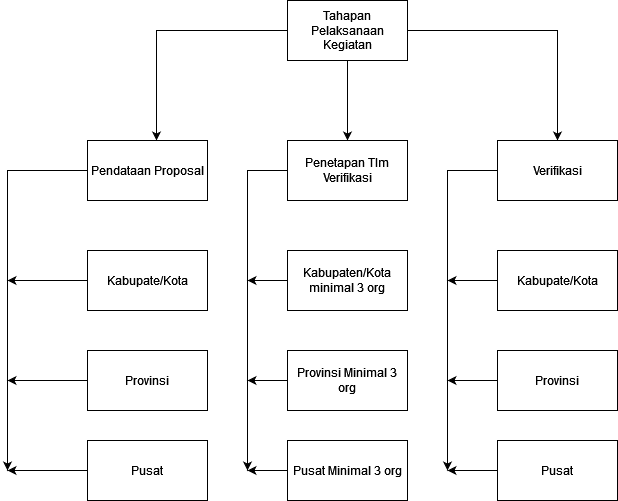

The diagram above was exported from draw.io. Its source (the exported page's mxGraphModel, read from the mxfile embedded in the PNG):
<mxGraphModel dx="1080" dy="507" grid="1" gridSize="10" guides="1" tooltips="1" connect="1" arrows="1" fold="1" page="1" pageScale="1" pageWidth="850" pageHeight="1100" math="0" shadow="0">
  <root>
    <mxCell id="0" />
    <mxCell id="1" parent="0" />
    <mxCell id="hEToKYHLc1cvM7s06ugQ-13" value="" style="edgeStyle=orthogonalEdgeStyle;rounded=0;orthogonalLoop=1;jettySize=auto;html=1;" edge="1" parent="1" source="hEToKYHLc1cvM7s06ugQ-1" target="hEToKYHLc1cvM7s06ugQ-5">
      <mxGeometry relative="1" as="geometry" />
    </mxCell>
    <mxCell id="hEToKYHLc1cvM7s06ugQ-15" style="edgeStyle=orthogonalEdgeStyle;rounded=0;orthogonalLoop=1;jettySize=auto;html=1;entryX=0.575;entryY=0;entryDx=0;entryDy=0;entryPerimeter=0;" edge="1" parent="1" source="hEToKYHLc1cvM7s06ugQ-1" target="hEToKYHLc1cvM7s06ugQ-2">
      <mxGeometry relative="1" as="geometry" />
    </mxCell>
    <mxCell id="hEToKYHLc1cvM7s06ugQ-21" style="edgeStyle=orthogonalEdgeStyle;rounded=0;orthogonalLoop=1;jettySize=auto;html=1;entryX=0.5;entryY=0;entryDx=0;entryDy=0;" edge="1" parent="1" source="hEToKYHLc1cvM7s06ugQ-1" target="hEToKYHLc1cvM7s06ugQ-3">
      <mxGeometry relative="1" as="geometry" />
    </mxCell>
    <mxCell id="hEToKYHLc1cvM7s06ugQ-1" value="Tahapan Pelaksanaan Kegiatan" style="rounded=0;whiteSpace=wrap;html=1;" vertex="1" parent="1">
      <mxGeometry x="360" y="130" width="120" height="60" as="geometry" />
    </mxCell>
    <mxCell id="hEToKYHLc1cvM7s06ugQ-25" style="edgeStyle=orthogonalEdgeStyle;rounded=0;orthogonalLoop=1;jettySize=auto;html=1;" edge="1" parent="1" source="hEToKYHLc1cvM7s06ugQ-2">
      <mxGeometry relative="1" as="geometry">
        <mxPoint x="80" y="600" as="targetPoint" />
      </mxGeometry>
    </mxCell>
    <mxCell id="hEToKYHLc1cvM7s06ugQ-2" value="Pendataan Proposal" style="rounded=0;whiteSpace=wrap;html=1;" vertex="1" parent="1">
      <mxGeometry x="160" y="270" width="120" height="60" as="geometry" />
    </mxCell>
    <mxCell id="hEToKYHLc1cvM7s06ugQ-33" style="edgeStyle=orthogonalEdgeStyle;rounded=0;orthogonalLoop=1;jettySize=auto;html=1;" edge="1" parent="1" source="hEToKYHLc1cvM7s06ugQ-3">
      <mxGeometry relative="1" as="geometry">
        <mxPoint x="520" y="600" as="targetPoint" />
      </mxGeometry>
    </mxCell>
    <mxCell id="hEToKYHLc1cvM7s06ugQ-3" value="Verifikasi" style="rounded=0;whiteSpace=wrap;html=1;" vertex="1" parent="1">
      <mxGeometry x="570" y="270" width="120" height="60" as="geometry" />
    </mxCell>
    <mxCell id="hEToKYHLc1cvM7s06ugQ-29" style="edgeStyle=orthogonalEdgeStyle;rounded=0;orthogonalLoop=1;jettySize=auto;html=1;" edge="1" parent="1" source="hEToKYHLc1cvM7s06ugQ-5">
      <mxGeometry relative="1" as="geometry">
        <mxPoint x="320" y="600" as="targetPoint" />
      </mxGeometry>
    </mxCell>
    <mxCell id="hEToKYHLc1cvM7s06ugQ-5" value="Penetapan TIm Verifikasi" style="rounded=0;whiteSpace=wrap;html=1;" vertex="1" parent="1">
      <mxGeometry x="360" y="270" width="120" height="60" as="geometry" />
    </mxCell>
    <mxCell id="hEToKYHLc1cvM7s06ugQ-28" style="edgeStyle=orthogonalEdgeStyle;rounded=0;orthogonalLoop=1;jettySize=auto;html=1;" edge="1" parent="1" source="hEToKYHLc1cvM7s06ugQ-6">
      <mxGeometry relative="1" as="geometry">
        <mxPoint x="80" y="410" as="targetPoint" />
      </mxGeometry>
    </mxCell>
    <mxCell id="hEToKYHLc1cvM7s06ugQ-6" value="Kabupate/Kota" style="rounded=0;whiteSpace=wrap;html=1;" vertex="1" parent="1">
      <mxGeometry x="160" y="380" width="120" height="60" as="geometry" />
    </mxCell>
    <mxCell id="hEToKYHLc1cvM7s06ugQ-27" style="edgeStyle=orthogonalEdgeStyle;rounded=0;orthogonalLoop=1;jettySize=auto;html=1;" edge="1" parent="1" source="hEToKYHLc1cvM7s06ugQ-7">
      <mxGeometry relative="1" as="geometry">
        <mxPoint x="80" y="510" as="targetPoint" />
      </mxGeometry>
    </mxCell>
    <mxCell id="hEToKYHLc1cvM7s06ugQ-7" value="Provinsi" style="rounded=0;whiteSpace=wrap;html=1;" vertex="1" parent="1">
      <mxGeometry x="160" y="480" width="120" height="60" as="geometry" />
    </mxCell>
    <mxCell id="hEToKYHLc1cvM7s06ugQ-32" style="edgeStyle=orthogonalEdgeStyle;rounded=0;orthogonalLoop=1;jettySize=auto;html=1;" edge="1" parent="1" source="hEToKYHLc1cvM7s06ugQ-8">
      <mxGeometry relative="1" as="geometry">
        <mxPoint x="320" y="410" as="targetPoint" />
      </mxGeometry>
    </mxCell>
    <mxCell id="hEToKYHLc1cvM7s06ugQ-8" value="Kabupaten/Kota minimal 3 org" style="rounded=0;whiteSpace=wrap;html=1;" vertex="1" parent="1">
      <mxGeometry x="360" y="380" width="120" height="60" as="geometry" />
    </mxCell>
    <mxCell id="hEToKYHLc1cvM7s06ugQ-31" style="edgeStyle=orthogonalEdgeStyle;rounded=0;orthogonalLoop=1;jettySize=auto;html=1;" edge="1" parent="1" source="hEToKYHLc1cvM7s06ugQ-9">
      <mxGeometry relative="1" as="geometry">
        <mxPoint x="320" y="510" as="targetPoint" />
      </mxGeometry>
    </mxCell>
    <mxCell id="hEToKYHLc1cvM7s06ugQ-9" value="Provinsi Minimal 3 org" style="rounded=0;whiteSpace=wrap;html=1;" vertex="1" parent="1">
      <mxGeometry x="360" y="480" width="120" height="60" as="geometry" />
    </mxCell>
    <mxCell id="hEToKYHLc1cvM7s06ugQ-37" style="edgeStyle=orthogonalEdgeStyle;rounded=0;orthogonalLoop=1;jettySize=auto;html=1;" edge="1" parent="1" source="hEToKYHLc1cvM7s06ugQ-10">
      <mxGeometry relative="1" as="geometry">
        <mxPoint x="520" y="410" as="targetPoint" />
      </mxGeometry>
    </mxCell>
    <mxCell id="hEToKYHLc1cvM7s06ugQ-10" value="Kabupate/Kota" style="rounded=0;whiteSpace=wrap;html=1;" vertex="1" parent="1">
      <mxGeometry x="570" y="380" width="120" height="60" as="geometry" />
    </mxCell>
    <mxCell id="hEToKYHLc1cvM7s06ugQ-36" style="edgeStyle=orthogonalEdgeStyle;rounded=0;orthogonalLoop=1;jettySize=auto;html=1;" edge="1" parent="1" source="hEToKYHLc1cvM7s06ugQ-11">
      <mxGeometry relative="1" as="geometry">
        <mxPoint x="520" y="510" as="targetPoint" />
      </mxGeometry>
    </mxCell>
    <mxCell id="hEToKYHLc1cvM7s06ugQ-11" value="Provinsi" style="rounded=0;whiteSpace=wrap;html=1;" vertex="1" parent="1">
      <mxGeometry x="570" y="480" width="120" height="60" as="geometry" />
    </mxCell>
    <mxCell id="hEToKYHLc1cvM7s06ugQ-26" style="edgeStyle=orthogonalEdgeStyle;rounded=0;orthogonalLoop=1;jettySize=auto;html=1;" edge="1" parent="1" source="hEToKYHLc1cvM7s06ugQ-18">
      <mxGeometry relative="1" as="geometry">
        <mxPoint x="80" y="600" as="targetPoint" />
      </mxGeometry>
    </mxCell>
    <mxCell id="hEToKYHLc1cvM7s06ugQ-18" value="Pusat" style="rounded=0;whiteSpace=wrap;html=1;" vertex="1" parent="1">
      <mxGeometry x="160" y="570" width="120" height="60" as="geometry" />
    </mxCell>
    <mxCell id="hEToKYHLc1cvM7s06ugQ-30" style="edgeStyle=orthogonalEdgeStyle;rounded=0;orthogonalLoop=1;jettySize=auto;html=1;" edge="1" parent="1" source="hEToKYHLc1cvM7s06ugQ-19">
      <mxGeometry relative="1" as="geometry">
        <mxPoint x="320" y="600" as="targetPoint" />
      </mxGeometry>
    </mxCell>
    <mxCell id="hEToKYHLc1cvM7s06ugQ-19" value="Pusat Minimal 3 org" style="rounded=0;whiteSpace=wrap;html=1;" vertex="1" parent="1">
      <mxGeometry x="360" y="570" width="120" height="60" as="geometry" />
    </mxCell>
    <mxCell id="hEToKYHLc1cvM7s06ugQ-34" style="edgeStyle=orthogonalEdgeStyle;rounded=0;orthogonalLoop=1;jettySize=auto;html=1;" edge="1" parent="1" source="hEToKYHLc1cvM7s06ugQ-20">
      <mxGeometry relative="1" as="geometry">
        <mxPoint x="520" y="600" as="targetPoint" />
      </mxGeometry>
    </mxCell>
    <mxCell id="hEToKYHLc1cvM7s06ugQ-20" value="Pusat" style="rounded=0;whiteSpace=wrap;html=1;" vertex="1" parent="1">
      <mxGeometry x="570" y="570" width="120" height="60" as="geometry" />
    </mxCell>
  </root>
</mxGraphModel>